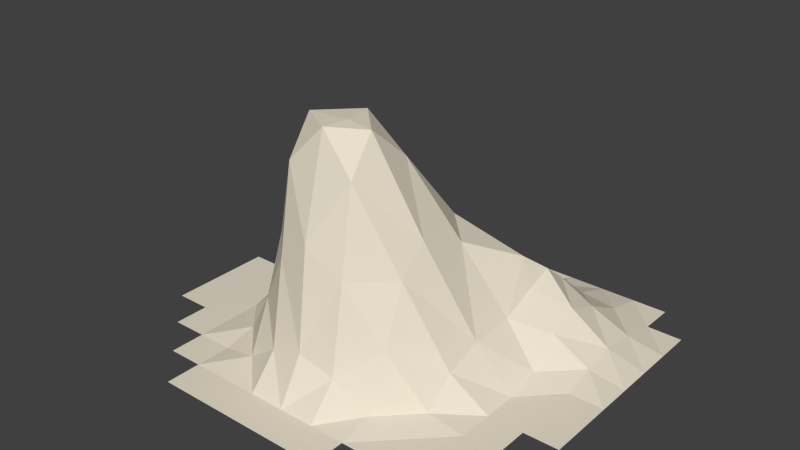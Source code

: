 # Source: Hill18.blend  (saved by Blender 2.76.0; exported with 4.5.12 LTS)
import bpy
from mathutils import Matrix  # noqa: F401  (used for matrix-valued properties, if any)

bpy.ops.wm.read_factory_settings(use_empty=True)
scene = bpy.context.scene
scene.name = 'Scene'

# ---- collections
col_collection_1 = bpy.data.collections.new('Collection 1'); scene.collection.children.link(col_collection_1)

# ---- materials (node trees are filled in below, after node groups)
mat_material_001 = bpy.data.materials.new('Material.001')
mat_material_001.alpha_threshold = 0.0
mat_material_001.roughness = 0.5

# ---- material node trees
mat_material_001.use_nodes = True; mat_material_001.node_tree.nodes.clear()
_N = mat_material_001.node_tree.nodes; _L = mat_material_001.node_tree.links
n0 = _N.new('ShaderNodeOutputMaterial'); n0.name = 'Material Output'; n0.location = (300, 300)
n1 = _N.new('ShaderNodeBsdfDiffuse'); n1.name = 'Diffuse BSDF'; n1.location = (10, 300)
n1.inputs[0].default_value = (0.8, 0.7299, 0.5953, 1.0)
_L.new(n1.outputs[0], n0.inputs[0])
n0.is_active_output = True

# ---- world
world_world = bpy.data.worlds.new('World'); scene.world = world_world
world_world.color = (0.05088, 0.05088, 0.05088)
world_world.use_sun_shadow = False
world_world.sun_shadow_jitter_overblur = 0.0
world_world.cycles.sampling_method = 'MANUAL'
world_world.cycles.sample_map_resolution = 256

# ---- meshes
me_plane = bpy.data.meshes.new('Plane')
me_plane.from_pydata([(0.8462, 1.0, 0.0), (0.6923, 1.0, 0.0), (0.5385, 1.0, 0.0), (0.3846, 1.0, 0.0), (0.2308, 1.0, 0.0), (0.07692, 1.0, 0.0), (-0.07692, 1.0, 0.0), (1.0, -0.07692, 0.0), (1.0, 0.07692, 0.0), (1.0, 0.2308, 0.0), (1.0, 0.3846, 0.0), (1.0, 0.5385, 0.0), (1.0, 0.6923, 0.0), (1.0, 0.8462, 0.0), (-0.8462, -0.2308, 0.0), (-0.8462, -0.07692, 0.0), (-0.8462, 0.07692, 0.0), (-0.8462, 0.2308, 0.0), (-0.6923, -0.3846, 0.0), (-0.6923, -0.2308, 0.0), (-0.6923, -0.07692, 0.0), (-0.6923, 0.07692, 0.0), (-0.6923, 0.2308, 0.0), (-0.6923, 0.3846, 0.0), (-0.5385, -0.5385, 0.0), (-0.5385, -0.3846, 0.0), (-0.5385, -0.2308, 0.0), (-0.5385, -0.07692, 0.0), (-0.5385, 0.07692, 0.0), (-0.5385, 0.2308, 0.0), (-0.5385, 0.3846, 0.0), (-0.5385, 0.5385, 0.0), (-0.3846, -0.6923, 0.0), (-0.3846, -0.5385, 0.0), (-0.3846, -0.3846, 0.0), (-0.3873, -0.2352, 0.02831), (-0.3966, -0.09663, 0.1269), (-0.4013, 0.04943, 0.1771), (-0.3966, 0.2111, 0.1269), (-0.3873, 0.3802, 0.02831), (-0.3846, 0.5385, 0.0), (-0.3846, 0.6923, 0.0), (-0.2308, -0.6923, 0.0), (-0.2308, -0.5385, 0.0), (-0.2334, -0.389, 0.02831), (-0.2531, -0.2675, 0.2366), (-0.2758, -0.1511, 0.4778), (-0.2856, -0.01345, 0.5821), (-0.2758, 0.1566, 0.4778), (-0.2531, 0.3479, 0.2366), (-0.2334, 0.5341, 0.02831), (-0.2308, 0.6923, 0.0), (-0.2308, 0.8462, 0.0), (-0.07692, -0.6923, 0.0), (-0.07692, -0.5385, 0.0), (-0.08888, -0.4043, 0.1269), (-0.1219, -0.305, 0.4778), (-0.1556, -0.2066, 0.8352), (-0.1702, -0.0768, 0.9902), (-0.1556, 0.1011, 0.8352), (-0.1219, 0.3104, 0.4778), (-0.08888, 0.5188, 0.1269), (-0.07692, 0.6923, 0.0), (-0.07692, 0.8462, 0.0), (0.07692, -0.6923, 0.0), (0.07692, -0.5385, 0.0), (0.06024, -0.4121, 0.1771), (0.02209, -0.3211, 0.5821), (-0.01636, -0.1691, 0.9926), (0.01554, -0.06851, 0.9977), (-0.01636, 0.07705, 0.9902), (0.02209, 0.2942, 0.5821), (0.06024, 0.5305, 0.2007), (0.07692, 0.6923, 0.000646), (0.07692, 0.8462, 0.0), (0.2308, -0.6923, 0.0), (0.2308, -0.5385, 0.0), (0.2188, -0.4043, 0.1269), (0.1858, -0.305, 0.4778), (0.1521, -0.2066, 0.8352), (0.1375, -0.0768, 0.9905), (0.1521, 0.1011, 0.8352), (0.1858, 0.364, 0.5054), (0.215, 0.5769, 0.2212), (0.2269, 0.6846, 0.05346), (0.2306, 0.8457, 0.001733), (0.3846, -0.6923, 0.0), (0.3846, -0.5385, 0.0), (0.3819, -0.389, 0.02831), (0.3623, -0.2675, 0.2366), (0.3396, -0.1511, 0.4778), (0.3298, -0.01345, 0.5821), (0.3396, 0.2075, 0.4913), (0.4641, 0.4572, 0.3674), (0.3642, 0.5957, 0.2657), (0.3714, 0.6816, 0.1632), (0.3808, 0.8373, 0.03651), (0.5385, -0.5385, 0.0), (0.5385, -0.3846, 0.0), (0.5358, -0.2352, 0.02831), (0.5265, -0.09663, 0.1269), (0.5218, 0.07274, 0.1771), (0.5231, 0.2733, 0.187), (0.5182, 0.4395, 0.2488), (0.5139, 0.5642, 0.2844), (0.5204, 0.6669, 0.2006), (0.5322, 0.8318, 0.05615), (0.6923, -0.5385, 0.0), (0.6923, -0.3846, 0.0), (0.6923, -0.2308, 0.0), (0.6923, -0.07692, 0.0), (0.6923, 0.07692, 0.0), (0.6885, 0.225, 0.03424), (0.6791, 0.3745, 0.1269), (0.6742, 0.5124, 0.1793), (0.6791, 0.6619, 0.1231), (0.6885, 0.8373, 0.03424), (0.8462, -0.3846, 0.0), (0.8462, -0.2308, 0.0), (0.8462, -0.07692, 0.0), (0.8462, 0.07692, 0.0), (0.846, 0.2303, 0.001733), (0.8423, 0.3758, 0.03424), (0.8399, 0.5241, 0.05548), (0.8423, 0.6835, 0.03424), (0.846, 0.8457, 0.001733)], [], [(63, 74, 5, 6), (74, 85, 4, 5), (85, 96, 3, 4), (96, 106, 2, 3), (106, 116, 1, 2), (116, 125, 0, 1), (108, 117, 118, 109), (109, 118, 119, 110), (110, 119, 120, 111), (111, 120, 121, 112), (112, 121, 122, 113), (113, 122, 123, 114), (114, 123, 124, 115), (115, 124, 125, 116), (97, 107, 108, 98), (98, 108, 109, 99), (99, 109, 110, 100), (100, 110, 111, 101), (101, 111, 112, 102), (102, 112, 113, 103), (103, 113, 114, 104), (104, 114, 115, 105), (105, 115, 116, 106), (87, 97, 98, 88), (88, 98, 99, 89), (89, 99, 100, 90), (90, 100, 101, 91), (91, 101, 102, 92), (92, 102, 103, 93), (93, 103, 104, 94), (94, 104, 105, 95), (95, 105, 106, 96), (75, 86, 87, 76), (76, 87, 88, 77), (77, 88, 89, 78), (78, 89, 90, 79), (79, 90, 91, 80), (80, 91, 92, 81), (81, 92, 93, 82), (82, 93, 94, 83), (83, 94, 95, 84), (84, 95, 96, 85), (64, 75, 76, 65), (65, 76, 77, 66), (66, 77, 78, 67), (67, 78, 79, 68), (68, 79, 80, 69), (69, 80, 81, 70), (70, 81, 82, 71), (71, 82, 83, 72), (72, 83, 84, 73), (73, 84, 85, 74), (53, 64, 65, 54), (54, 65, 66, 55), (55, 66, 67, 56), (56, 67, 68, 57), (57, 68, 69, 58), (58, 69, 70, 59), (59, 70, 71, 60), (60, 71, 72, 61), (61, 72, 73, 62), (62, 73, 74, 63), (42, 53, 54, 43), (43, 54, 55, 44), (44, 55, 56, 45), (45, 56, 57, 46), (46, 57, 58, 47), (47, 58, 59, 48), (48, 59, 60, 49), (49, 60, 61, 50), (50, 61, 62, 51), (51, 62, 63, 52), (32, 42, 43, 33), (33, 43, 44, 34), (34, 44, 45, 35), (35, 45, 46, 36), (36, 46, 47, 37), (37, 47, 48, 38), (38, 48, 49, 39), (39, 49, 50, 40), (40, 50, 51, 41), (24, 33, 34, 25), (25, 34, 35, 26), (26, 35, 36, 27), (27, 36, 37, 28), (28, 37, 38, 29), (29, 38, 39, 30), (30, 39, 40, 31), (18, 25, 26, 19), (19, 26, 27, 20), (20, 27, 28, 21), (21, 28, 29, 22), (22, 29, 30, 23), (14, 19, 20, 15), (15, 20, 21, 16), (16, 21, 22, 17), (119, 7, 8, 120), (120, 8, 9, 121), (121, 9, 10, 122), (122, 10, 11, 123), (123, 11, 12, 124), (124, 12, 13, 125)])
me_plane.materials.append(mat_material_001)
me_plane.use_remesh_preserve_volume = False
me_plane.use_remesh_preserve_attributes = False
me_plane.use_mirror_vertex_groups = False
me_plane.update()

# ---- objects
ob_hill_18 = bpy.data.objects.new('Hill 18', me_plane)

# ---- transforms, parenting, visibility, modifiers, constraints
ob_hill_18.location = (0.0, 0.0, 0.0)
ob_hill_18.scale = (6.834, 6.834, 6.834)
ob_hill_18.lineart.crease_threshold = 0.0
_m = ob_hill_18.modifiers.new('Triangulate', 'TRIANGULATE')

# ---- collection membership
col_collection_1.objects.link(ob_hill_18)

# ---- scene / render settings (as saved in the file)
scene.frame_start = 1; scene.frame_end = 250; scene.frame_set(1)
scene.render.engine = 'CYCLES'
scene.render.resolution_percentage = 50
scene.render.dither_intensity = 0.0
scene.cycles.use_denoising = False
scene.cycles.samples = 10
scene.cycles.sampling_pattern = 'TABULATED_SOBOL'
scene.cycles.light_sampling_threshold = 0.0
scene.cycles.use_adaptive_sampling = False
scene.cycles.use_light_tree = False
scene.cycles.blur_glossy = 0.0
scene.cycles.pixel_filter_type = 'GAUSSIAN'
scene.cycles.sample_clamp_indirect = 0.0
scene.view_settings.view_transform = 'Standard'
bpy.context.view_layer.update()

# ---- added for rendering (the .blend has no active camera and no usable light): camera, sun
cam_auto = bpy.data.cameras.new('AutoCamera')
cam_auto.lens = 50.0
cam_auto.sensor_width = 36.0
cam_auto.clip_end = 1000.0
ob_auto_camera = bpy.data.objects.new('AutoCamera', cam_auto)
scene.collection.objects.link(ob_auto_camera)
ob_auto_camera.location = (17.5722, -19.4043, 17.0464)
ob_auto_camera.rotation_euler = (1.09748, -7.21219e-08, 0.694738)
scene.camera = ob_auto_camera
light_auto_sun = bpy.data.lights.new('AutoSun', 'SUN')
light_auto_sun.energy = 3.0
light_auto_sun.angle = 0.0523599
ob_auto_sun = bpy.data.objects.new('AutoSun', light_auto_sun)
scene.collection.objects.link(ob_auto_sun)
ob_auto_sun.rotation_euler = (0.872665, 0.174533, 0.523599)
bpy.context.view_layer.update()
